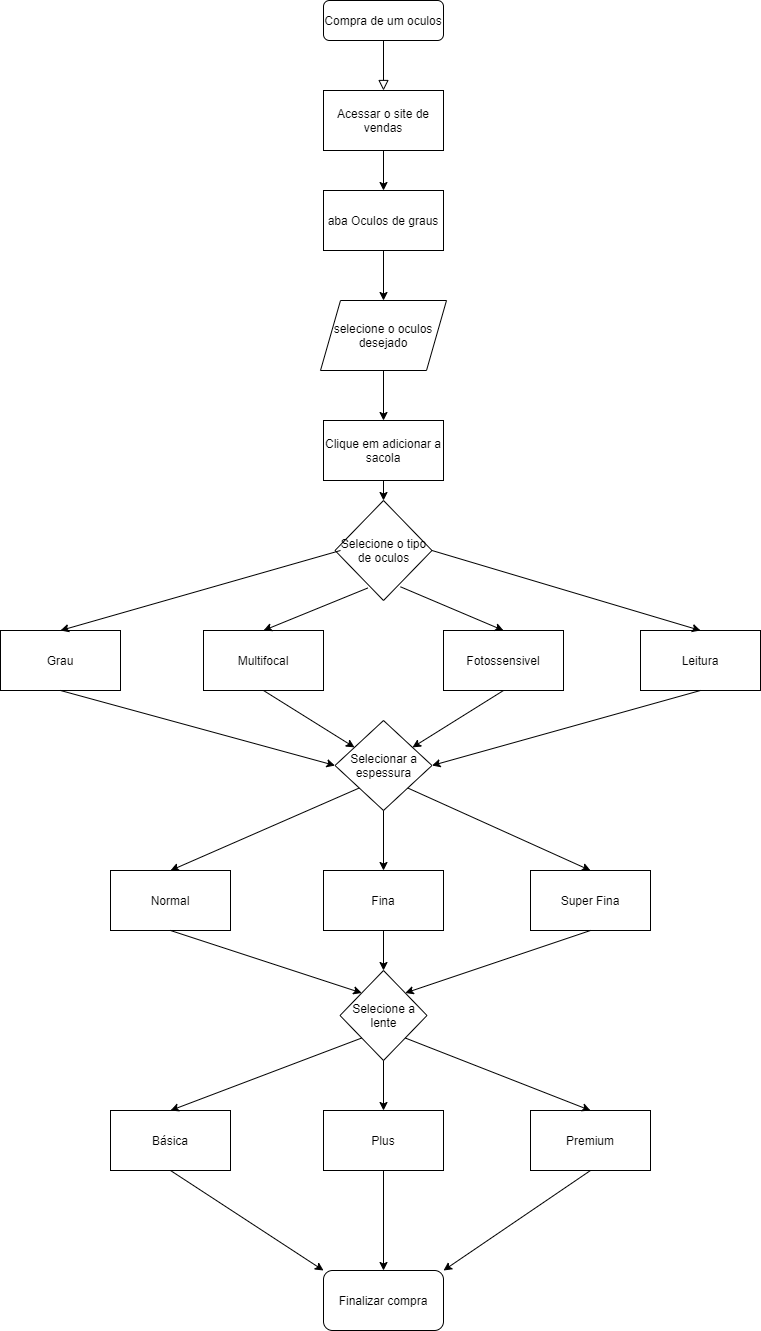

The diagram above was exported from draw.io. Its source (the exported page's mxGraphModel, read from the mxfile embedded in the PNG):
<mxGraphModel dx="1381" dy="764" grid="1" gridSize="10" guides="1" tooltips="1" connect="1" arrows="1" fold="1" page="1" pageScale="1" pageWidth="827" pageHeight="1169" math="0" shadow="0">
  <root>
    <mxCell id="WIyWlLk6GJQsqaUBKTNV-0" />
    <mxCell id="WIyWlLk6GJQsqaUBKTNV-1" parent="WIyWlLk6GJQsqaUBKTNV-0" />
    <mxCell id="WIyWlLk6GJQsqaUBKTNV-2" value="" style="rounded=0;html=1;jettySize=auto;orthogonalLoop=1;fontSize=11;endArrow=block;endFill=0;endSize=8;strokeWidth=1;shadow=0;labelBackgroundColor=none;edgeStyle=orthogonalEdgeStyle;" parent="WIyWlLk6GJQsqaUBKTNV-1" source="WIyWlLk6GJQsqaUBKTNV-3" edge="1">
      <mxGeometry relative="1" as="geometry">
        <mxPoint x="443" y="100" as="targetPoint" />
      </mxGeometry>
    </mxCell>
    <mxCell id="WIyWlLk6GJQsqaUBKTNV-3" value="Compra de um oculos" style="rounded=1;whiteSpace=wrap;html=1;fontSize=12;glass=0;strokeWidth=1;shadow=0;" parent="WIyWlLk6GJQsqaUBKTNV-1" vertex="1">
      <mxGeometry x="383" y="10" width="120" height="40" as="geometry" />
    </mxCell>
    <mxCell id="B_tWiGDfrrdusuDT1LmV-0" value="Acessar o site de vendas&lt;br&gt;" style="rounded=0;whiteSpace=wrap;html=1;" vertex="1" parent="WIyWlLk6GJQsqaUBKTNV-1">
      <mxGeometry x="383" y="100" width="120" height="60" as="geometry" />
    </mxCell>
    <mxCell id="B_tWiGDfrrdusuDT1LmV-3" value="" style="endArrow=classic;html=1;exitX=0.5;exitY=1;exitDx=0;exitDy=0;" edge="1" parent="WIyWlLk6GJQsqaUBKTNV-1" source="B_tWiGDfrrdusuDT1LmV-0">
      <mxGeometry width="50" height="50" relative="1" as="geometry">
        <mxPoint x="623" y="260" as="sourcePoint" />
        <mxPoint x="443" y="200" as="targetPoint" />
        <Array as="points">
          <mxPoint x="443" y="160" />
        </Array>
      </mxGeometry>
    </mxCell>
    <mxCell id="B_tWiGDfrrdusuDT1LmV-4" value="aba Oculos de graus" style="rounded=0;whiteSpace=wrap;html=1;" vertex="1" parent="WIyWlLk6GJQsqaUBKTNV-1">
      <mxGeometry x="383" y="200" width="120" height="60" as="geometry" />
    </mxCell>
    <mxCell id="B_tWiGDfrrdusuDT1LmV-6" value="" style="endArrow=classic;html=1;exitX=0.5;exitY=1;exitDx=0;exitDy=0;entryX=0.5;entryY=0;entryDx=0;entryDy=0;" edge="1" parent="WIyWlLk6GJQsqaUBKTNV-1" source="B_tWiGDfrrdusuDT1LmV-4">
      <mxGeometry width="50" height="50" relative="1" as="geometry">
        <mxPoint x="429" y="530" as="sourcePoint" />
        <mxPoint x="443" y="310" as="targetPoint" />
      </mxGeometry>
    </mxCell>
    <mxCell id="B_tWiGDfrrdusuDT1LmV-7" value="selecione o oculos desejado&lt;br&gt;" style="shape=parallelogram;perimeter=parallelogramPerimeter;whiteSpace=wrap;html=1;fixedSize=1;" vertex="1" parent="WIyWlLk6GJQsqaUBKTNV-1">
      <mxGeometry x="380" y="310" width="126" height="70" as="geometry" />
    </mxCell>
    <mxCell id="B_tWiGDfrrdusuDT1LmV-8" value="Clique em adicionar a sacola" style="rounded=0;whiteSpace=wrap;html=1;" vertex="1" parent="WIyWlLk6GJQsqaUBKTNV-1">
      <mxGeometry x="383" y="430" width="120" height="60" as="geometry" />
    </mxCell>
    <mxCell id="B_tWiGDfrrdusuDT1LmV-9" value="" style="endArrow=classic;html=1;exitX=0.5;exitY=1;exitDx=0;exitDy=0;entryX=0.5;entryY=0;entryDx=0;entryDy=0;" edge="1" parent="WIyWlLk6GJQsqaUBKTNV-1" source="B_tWiGDfrrdusuDT1LmV-7" target="B_tWiGDfrrdusuDT1LmV-8">
      <mxGeometry width="50" height="50" relative="1" as="geometry">
        <mxPoint x="429" y="520" as="sourcePoint" />
        <mxPoint x="479" y="470" as="targetPoint" />
      </mxGeometry>
    </mxCell>
    <mxCell id="B_tWiGDfrrdusuDT1LmV-10" value="Selecione o tipo de oculos&lt;br&gt;" style="rhombus;whiteSpace=wrap;html=1;" vertex="1" parent="WIyWlLk6GJQsqaUBKTNV-1">
      <mxGeometry x="394.5" y="510" width="97" height="100" as="geometry" />
    </mxCell>
    <mxCell id="B_tWiGDfrrdusuDT1LmV-11" value="" style="endArrow=classic;html=1;exitX=0.5;exitY=1;exitDx=0;exitDy=0;entryX=0.5;entryY=0;entryDx=0;entryDy=0;" edge="1" parent="WIyWlLk6GJQsqaUBKTNV-1" source="B_tWiGDfrrdusuDT1LmV-8" target="B_tWiGDfrrdusuDT1LmV-10">
      <mxGeometry width="50" height="50" relative="1" as="geometry">
        <mxPoint x="429" y="710" as="sourcePoint" />
        <mxPoint x="479" y="660" as="targetPoint" />
      </mxGeometry>
    </mxCell>
    <mxCell id="B_tWiGDfrrdusuDT1LmV-12" value="Grau" style="rounded=0;whiteSpace=wrap;html=1;" vertex="1" parent="WIyWlLk6GJQsqaUBKTNV-1">
      <mxGeometry x="60" y="640" width="120" height="60" as="geometry" />
    </mxCell>
    <mxCell id="B_tWiGDfrrdusuDT1LmV-13" value="Multifocal" style="rounded=0;whiteSpace=wrap;html=1;" vertex="1" parent="WIyWlLk6GJQsqaUBKTNV-1">
      <mxGeometry x="263" y="640" width="120" height="60" as="geometry" />
    </mxCell>
    <mxCell id="B_tWiGDfrrdusuDT1LmV-14" value="Fotossensivel" style="rounded=0;whiteSpace=wrap;html=1;" vertex="1" parent="WIyWlLk6GJQsqaUBKTNV-1">
      <mxGeometry x="503" y="640" width="120" height="60" as="geometry" />
    </mxCell>
    <mxCell id="B_tWiGDfrrdusuDT1LmV-15" value="Leitura" style="rounded=0;whiteSpace=wrap;html=1;" vertex="1" parent="WIyWlLk6GJQsqaUBKTNV-1">
      <mxGeometry x="700" y="640" width="120" height="60" as="geometry" />
    </mxCell>
    <mxCell id="B_tWiGDfrrdusuDT1LmV-16" value="" style="endArrow=classic;html=1;exitX=0.675;exitY=0.863;exitDx=0;exitDy=0;entryX=0.5;entryY=0;entryDx=0;entryDy=0;exitPerimeter=0;" edge="1" parent="WIyWlLk6GJQsqaUBKTNV-1" source="B_tWiGDfrrdusuDT1LmV-10" target="B_tWiGDfrrdusuDT1LmV-14">
      <mxGeometry width="50" height="50" relative="1" as="geometry">
        <mxPoint x="400" y="690" as="sourcePoint" />
        <mxPoint x="450" y="640" as="targetPoint" />
      </mxGeometry>
    </mxCell>
    <mxCell id="B_tWiGDfrrdusuDT1LmV-17" value="" style="endArrow=classic;html=1;exitX=0.338;exitY=0.875;exitDx=0;exitDy=0;entryX=0.5;entryY=0;entryDx=0;entryDy=0;exitPerimeter=0;" edge="1" parent="WIyWlLk6GJQsqaUBKTNV-1" source="B_tWiGDfrrdusuDT1LmV-10" target="B_tWiGDfrrdusuDT1LmV-13">
      <mxGeometry width="50" height="50" relative="1" as="geometry">
        <mxPoint x="400" y="690" as="sourcePoint" />
        <mxPoint x="450" y="640" as="targetPoint" />
      </mxGeometry>
    </mxCell>
    <mxCell id="B_tWiGDfrrdusuDT1LmV-18" value="" style="endArrow=classic;html=1;exitX=1;exitY=0.5;exitDx=0;exitDy=0;entryX=0.5;entryY=0;entryDx=0;entryDy=0;" edge="1" parent="WIyWlLk6GJQsqaUBKTNV-1" source="B_tWiGDfrrdusuDT1LmV-10" target="B_tWiGDfrrdusuDT1LmV-15">
      <mxGeometry width="50" height="50" relative="1" as="geometry">
        <mxPoint x="400" y="690" as="sourcePoint" />
        <mxPoint x="450" y="640" as="targetPoint" />
      </mxGeometry>
    </mxCell>
    <mxCell id="B_tWiGDfrrdusuDT1LmV-19" value="" style="endArrow=classic;html=1;entryX=0.5;entryY=0;entryDx=0;entryDy=0;" edge="1" parent="WIyWlLk6GJQsqaUBKTNV-1" target="B_tWiGDfrrdusuDT1LmV-12">
      <mxGeometry width="50" height="50" relative="1" as="geometry">
        <mxPoint x="400" y="560" as="sourcePoint" />
        <mxPoint x="450" y="640" as="targetPoint" />
      </mxGeometry>
    </mxCell>
    <mxCell id="B_tWiGDfrrdusuDT1LmV-20" value="Selecionar a espessura" style="rhombus;whiteSpace=wrap;html=1;" vertex="1" parent="WIyWlLk6GJQsqaUBKTNV-1">
      <mxGeometry x="394.5" y="730" width="97" height="90" as="geometry" />
    </mxCell>
    <mxCell id="B_tWiGDfrrdusuDT1LmV-21" value="" style="endArrow=classic;html=1;exitX=0.5;exitY=1;exitDx=0;exitDy=0;" edge="1" parent="WIyWlLk6GJQsqaUBKTNV-1" source="B_tWiGDfrrdusuDT1LmV-13" target="B_tWiGDfrrdusuDT1LmV-20">
      <mxGeometry width="50" height="50" relative="1" as="geometry">
        <mxPoint x="400" y="790" as="sourcePoint" />
        <mxPoint x="450" y="740" as="targetPoint" />
      </mxGeometry>
    </mxCell>
    <mxCell id="B_tWiGDfrrdusuDT1LmV-22" value="" style="endArrow=classic;html=1;exitX=0.5;exitY=1;exitDx=0;exitDy=0;" edge="1" parent="WIyWlLk6GJQsqaUBKTNV-1" source="B_tWiGDfrrdusuDT1LmV-14" target="B_tWiGDfrrdusuDT1LmV-20">
      <mxGeometry width="50" height="50" relative="1" as="geometry">
        <mxPoint x="400" y="790" as="sourcePoint" />
        <mxPoint x="450" y="740" as="targetPoint" />
      </mxGeometry>
    </mxCell>
    <mxCell id="B_tWiGDfrrdusuDT1LmV-24" value="" style="endArrow=classic;html=1;exitX=0.5;exitY=1;exitDx=0;exitDy=0;entryX=0;entryY=0.5;entryDx=0;entryDy=0;" edge="1" parent="WIyWlLk6GJQsqaUBKTNV-1" source="B_tWiGDfrrdusuDT1LmV-12" target="B_tWiGDfrrdusuDT1LmV-20">
      <mxGeometry width="50" height="50" relative="1" as="geometry">
        <mxPoint x="400" y="790" as="sourcePoint" />
        <mxPoint x="450" y="740" as="targetPoint" />
      </mxGeometry>
    </mxCell>
    <mxCell id="B_tWiGDfrrdusuDT1LmV-26" value="" style="endArrow=classic;html=1;exitX=0.5;exitY=1;exitDx=0;exitDy=0;entryX=1;entryY=0.5;entryDx=0;entryDy=0;" edge="1" parent="WIyWlLk6GJQsqaUBKTNV-1" source="B_tWiGDfrrdusuDT1LmV-15" target="B_tWiGDfrrdusuDT1LmV-20">
      <mxGeometry width="50" height="50" relative="1" as="geometry">
        <mxPoint x="400" y="790" as="sourcePoint" />
        <mxPoint x="450" y="740" as="targetPoint" />
      </mxGeometry>
    </mxCell>
    <mxCell id="B_tWiGDfrrdusuDT1LmV-27" value="Normal" style="rounded=0;whiteSpace=wrap;html=1;" vertex="1" parent="WIyWlLk6GJQsqaUBKTNV-1">
      <mxGeometry x="170" y="880" width="120" height="60" as="geometry" />
    </mxCell>
    <mxCell id="B_tWiGDfrrdusuDT1LmV-407" value="Fina" style="rounded=0;whiteSpace=wrap;html=1;" vertex="1" parent="WIyWlLk6GJQsqaUBKTNV-1">
      <mxGeometry x="383" y="880" width="120" height="60" as="geometry" />
    </mxCell>
    <mxCell id="B_tWiGDfrrdusuDT1LmV-408" value="Super Fina" style="rounded=0;whiteSpace=wrap;html=1;" vertex="1" parent="WIyWlLk6GJQsqaUBKTNV-1">
      <mxGeometry x="590" y="880" width="120" height="60" as="geometry" />
    </mxCell>
    <mxCell id="B_tWiGDfrrdusuDT1LmV-410" value="" style="endArrow=classic;html=1;exitX=1;exitY=1;exitDx=0;exitDy=0;entryX=0.5;entryY=0;entryDx=0;entryDy=0;" edge="1" parent="WIyWlLk6GJQsqaUBKTNV-1" source="B_tWiGDfrrdusuDT1LmV-20" target="B_tWiGDfrrdusuDT1LmV-408">
      <mxGeometry width="50" height="50" relative="1" as="geometry">
        <mxPoint x="400" y="990" as="sourcePoint" />
        <mxPoint x="450" y="940" as="targetPoint" />
      </mxGeometry>
    </mxCell>
    <mxCell id="B_tWiGDfrrdusuDT1LmV-411" value="" style="endArrow=classic;html=1;exitX=0.5;exitY=1;exitDx=0;exitDy=0;" edge="1" parent="WIyWlLk6GJQsqaUBKTNV-1" source="B_tWiGDfrrdusuDT1LmV-20">
      <mxGeometry width="50" height="50" relative="1" as="geometry">
        <mxPoint x="400" y="990" as="sourcePoint" />
        <mxPoint x="443" y="880" as="targetPoint" />
      </mxGeometry>
    </mxCell>
    <mxCell id="B_tWiGDfrrdusuDT1LmV-412" value="" style="endArrow=classic;html=1;exitX=0;exitY=1;exitDx=0;exitDy=0;entryX=0.5;entryY=0;entryDx=0;entryDy=0;" edge="1" parent="WIyWlLk6GJQsqaUBKTNV-1" source="B_tWiGDfrrdusuDT1LmV-20" target="B_tWiGDfrrdusuDT1LmV-27">
      <mxGeometry width="50" height="50" relative="1" as="geometry">
        <mxPoint x="400" y="990" as="sourcePoint" />
        <mxPoint x="450" y="940" as="targetPoint" />
      </mxGeometry>
    </mxCell>
    <mxCell id="B_tWiGDfrrdusuDT1LmV-414" value="Selecione a lente" style="rhombus;whiteSpace=wrap;html=1;" vertex="1" parent="WIyWlLk6GJQsqaUBKTNV-1">
      <mxGeometry x="399.5" y="980" width="87" height="90" as="geometry" />
    </mxCell>
    <mxCell id="B_tWiGDfrrdusuDT1LmV-415" value="" style="endArrow=classic;html=1;exitX=0.5;exitY=1;exitDx=0;exitDy=0;entryX=0.5;entryY=0;entryDx=0;entryDy=0;" edge="1" parent="WIyWlLk6GJQsqaUBKTNV-1" source="B_tWiGDfrrdusuDT1LmV-407" target="B_tWiGDfrrdusuDT1LmV-414">
      <mxGeometry width="50" height="50" relative="1" as="geometry">
        <mxPoint x="400" y="1090" as="sourcePoint" />
        <mxPoint x="450" y="1040" as="targetPoint" />
      </mxGeometry>
    </mxCell>
    <mxCell id="B_tWiGDfrrdusuDT1LmV-416" value="" style="endArrow=classic;html=1;exitX=0.5;exitY=1;exitDx=0;exitDy=0;entryX=0;entryY=0;entryDx=0;entryDy=0;" edge="1" parent="WIyWlLk6GJQsqaUBKTNV-1" source="B_tWiGDfrrdusuDT1LmV-27" target="B_tWiGDfrrdusuDT1LmV-414">
      <mxGeometry width="50" height="50" relative="1" as="geometry">
        <mxPoint x="400" y="1090" as="sourcePoint" />
        <mxPoint x="450" y="1040" as="targetPoint" />
      </mxGeometry>
    </mxCell>
    <mxCell id="B_tWiGDfrrdusuDT1LmV-417" value="" style="endArrow=classic;html=1;exitX=0.5;exitY=1;exitDx=0;exitDy=0;entryX=1;entryY=0;entryDx=0;entryDy=0;" edge="1" parent="WIyWlLk6GJQsqaUBKTNV-1" source="B_tWiGDfrrdusuDT1LmV-408" target="B_tWiGDfrrdusuDT1LmV-414">
      <mxGeometry width="50" height="50" relative="1" as="geometry">
        <mxPoint x="400" y="1090" as="sourcePoint" />
        <mxPoint x="450" y="1040" as="targetPoint" />
      </mxGeometry>
    </mxCell>
    <mxCell id="B_tWiGDfrrdusuDT1LmV-418" value="Básica" style="rounded=0;whiteSpace=wrap;html=1;" vertex="1" parent="WIyWlLk6GJQsqaUBKTNV-1">
      <mxGeometry x="170" y="1120" width="120" height="60" as="geometry" />
    </mxCell>
    <mxCell id="B_tWiGDfrrdusuDT1LmV-419" value="Plus" style="rounded=0;whiteSpace=wrap;html=1;" vertex="1" parent="WIyWlLk6GJQsqaUBKTNV-1">
      <mxGeometry x="383" y="1120" width="120" height="60" as="geometry" />
    </mxCell>
    <mxCell id="B_tWiGDfrrdusuDT1LmV-420" value="Premium" style="rounded=0;whiteSpace=wrap;html=1;" vertex="1" parent="WIyWlLk6GJQsqaUBKTNV-1">
      <mxGeometry x="590" y="1120" width="120" height="60" as="geometry" />
    </mxCell>
    <mxCell id="B_tWiGDfrrdusuDT1LmV-421" value="" style="endArrow=classic;html=1;exitX=1;exitY=1;exitDx=0;exitDy=0;entryX=0.5;entryY=0;entryDx=0;entryDy=0;" edge="1" parent="WIyWlLk6GJQsqaUBKTNV-1" source="B_tWiGDfrrdusuDT1LmV-414" target="B_tWiGDfrrdusuDT1LmV-420">
      <mxGeometry width="50" height="50" relative="1" as="geometry">
        <mxPoint x="400" y="980" as="sourcePoint" />
        <mxPoint x="450" y="930" as="targetPoint" />
      </mxGeometry>
    </mxCell>
    <mxCell id="B_tWiGDfrrdusuDT1LmV-422" value="" style="endArrow=classic;html=1;exitX=0;exitY=1;exitDx=0;exitDy=0;entryX=0.5;entryY=0;entryDx=0;entryDy=0;" edge="1" parent="WIyWlLk6GJQsqaUBKTNV-1" source="B_tWiGDfrrdusuDT1LmV-414" target="B_tWiGDfrrdusuDT1LmV-418">
      <mxGeometry width="50" height="50" relative="1" as="geometry">
        <mxPoint x="400" y="980" as="sourcePoint" />
        <mxPoint x="450" y="930" as="targetPoint" />
      </mxGeometry>
    </mxCell>
    <mxCell id="B_tWiGDfrrdusuDT1LmV-423" value="" style="endArrow=classic;html=1;exitX=0.5;exitY=1;exitDx=0;exitDy=0;entryX=0.5;entryY=0;entryDx=0;entryDy=0;" edge="1" parent="WIyWlLk6GJQsqaUBKTNV-1" source="B_tWiGDfrrdusuDT1LmV-414" target="B_tWiGDfrrdusuDT1LmV-419">
      <mxGeometry width="50" height="50" relative="1" as="geometry">
        <mxPoint x="400" y="980" as="sourcePoint" />
        <mxPoint x="450" y="930" as="targetPoint" />
      </mxGeometry>
    </mxCell>
    <mxCell id="B_tWiGDfrrdusuDT1LmV-424" value="Finalizar compra" style="rounded=1;whiteSpace=wrap;html=1;" vertex="1" parent="WIyWlLk6GJQsqaUBKTNV-1">
      <mxGeometry x="383" y="1280" width="120" height="60" as="geometry" />
    </mxCell>
    <mxCell id="B_tWiGDfrrdusuDT1LmV-425" value="" style="endArrow=classic;html=1;exitX=0.5;exitY=1;exitDx=0;exitDy=0;entryX=1;entryY=0;entryDx=0;entryDy=0;" edge="1" parent="WIyWlLk6GJQsqaUBKTNV-1" source="B_tWiGDfrrdusuDT1LmV-420" target="B_tWiGDfrrdusuDT1LmV-424">
      <mxGeometry width="50" height="50" relative="1" as="geometry">
        <mxPoint x="400" y="1380" as="sourcePoint" />
        <mxPoint x="450" y="1330" as="targetPoint" />
      </mxGeometry>
    </mxCell>
    <mxCell id="B_tWiGDfrrdusuDT1LmV-426" value="" style="endArrow=classic;html=1;exitX=0.5;exitY=1;exitDx=0;exitDy=0;entryX=0;entryY=0;entryDx=0;entryDy=0;" edge="1" parent="WIyWlLk6GJQsqaUBKTNV-1" source="B_tWiGDfrrdusuDT1LmV-418" target="B_tWiGDfrrdusuDT1LmV-424">
      <mxGeometry width="50" height="50" relative="1" as="geometry">
        <mxPoint x="400" y="1380" as="sourcePoint" />
        <mxPoint x="450" y="1330" as="targetPoint" />
      </mxGeometry>
    </mxCell>
    <mxCell id="B_tWiGDfrrdusuDT1LmV-427" value="" style="endArrow=classic;html=1;exitX=0.5;exitY=1;exitDx=0;exitDy=0;entryX=0.5;entryY=0;entryDx=0;entryDy=0;" edge="1" parent="WIyWlLk6GJQsqaUBKTNV-1" source="B_tWiGDfrrdusuDT1LmV-419" target="B_tWiGDfrrdusuDT1LmV-424">
      <mxGeometry width="50" height="50" relative="1" as="geometry">
        <mxPoint x="400" y="1380" as="sourcePoint" />
        <mxPoint x="450" y="1330" as="targetPoint" />
      </mxGeometry>
    </mxCell>
  </root>
</mxGraphModel>